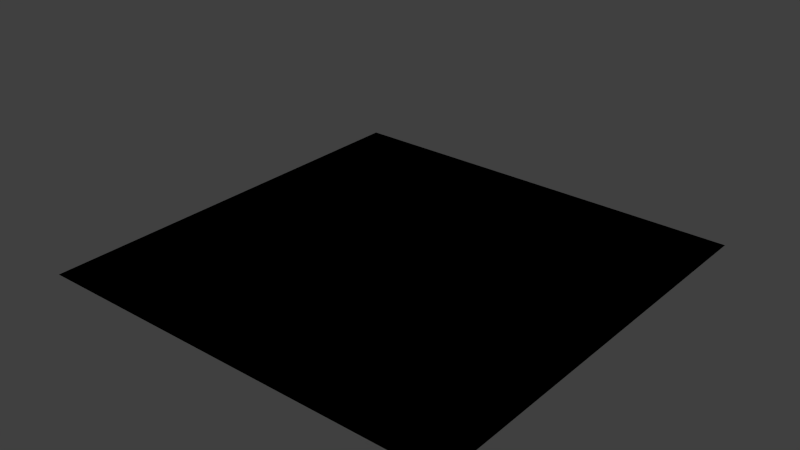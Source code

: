 # Source: blue_gemstone_pile.blend  (saved by Blender 2.81.16; exported with 4.5.12 LTS)
import bpy
from mathutils import Matrix  # noqa: F401  (used for matrix-valued properties, if any)

bpy.ops.wm.read_factory_settings(use_empty=True)
scene = bpy.context.scene
scene.name = 'Scene'

# ---- collections
col_collection_1 = bpy.data.collections.new('Collection 1'); scene.collection.children.link(col_collection_1)

# ---- images (referenced by path relative to the original .blend; pixels are not part of the script)
import os
ASSET_DIR = os.environ.get("B2B_ASSET_DIR", "")  # directory of the original .blend (textures are referenced by path, not embedded)
HERE = os.path.dirname(os.path.abspath(__file__))  # packed textures are extracted next to this script under _unpacked/

def load_image(name, relpath, width, height, colorspace="sRGB"):
    """Load a texture the original file referenced (path relative to the .blend, or extracted next to this script)."""
    p = next((c for c in (os.path.join(HERE, relpath), os.path.join(ASSET_DIR, relpath)) if relpath and os.path.exists(c)), "")
    if p:
        img = bpy.data.images.load(p, check_existing=True)
        img.name = name
    else:  # same state as the original file: an image datablock whose file is absent (Cycles renders it pink)
        img = bpy.data.images.new(name, width, height)
        img.source = "FILE"
        img.filepath = "//" + (relpath or name)
    img.colorspace_settings.name = colorspace
    return img
img_blue_gemstone_tiles_png = load_image('blue_gemstone_tiles.png', 'Materials/blue_gemstone_tiles.png', 1024, 1024, 'sRGB')

# ---- materials (node trees are filled in below, after node groups)
mat_blue_gemstone_pile = bpy.data.materials.new('blue_gemstone_pile')
mat_blue_gemstone_pile.alpha_threshold = 0.0
mat_blue_gemstone_pile.use_transparent_shadow = False
mat_blue_gemstone_pile.roughness = 0.5

# ---- material node trees
mat_blue_gemstone_pile.use_nodes = True; mat_blue_gemstone_pile.node_tree.nodes.clear()
_N = mat_blue_gemstone_pile.node_tree.nodes; _L = mat_blue_gemstone_pile.node_tree.links
n0 = _N.new('ShaderNodeOutputMaterial'); n0.name = 'Material Output'; n0.location = (300, 300)
n1 = _N.new('ShaderNodeTexImage'); n1.name = 'Image Texture'; n1.location = (0, 340)
n1.image = img_blue_gemstone_tiles_png
n1.interpolation = 'Closest'
n0.is_active_output = True

# ---- world
world_world = bpy.data.worlds.new('World'); scene.world = world_world
world_world.color = (0.05088, 0.05088, 0.05088)
world_world.use_sun_shadow = False
world_world.sun_shadow_jitter_overblur = 0.0
world_world.cycles.sampling_method = 'MANUAL'
world_world.cycles.sample_map_resolution = 256

# ---- meshes
me_plane = bpy.data.meshes.new('Plane')
me_plane.from_pydata([(-0.6096, -0.6096, -0.006123), (0.6096, -0.6096, -0.006123), (-0.6096, 0.6096, -0.006123), (0.6096, 0.6096, -0.006123), (-0.6096, 0.0, -0.006123), (0.0, -0.6096, -0.006123), (0.6096, 0.0, -0.006123), (0.0, 0.6096, -0.006123), (0.0, 0.0, 0.1322), (-0.6096, -0.3048, -0.006123), (0.3048, -0.6096, -0.006123), (0.6096, 0.3048, -0.006123), (-0.3048, 0.6096, -0.006123), (-0.6096, 0.3048, -0.006123), (-0.3048, -0.6096, -0.006123), (0.6096, -0.3048, -0.006123), (0.3048, 0.6096, -0.006123), (0.0, 0.3048, 0.01859), (0.0, -0.3048, 0.07978), (-0.3048, 0.0, 0.03334), (0.3048, 0.0, 0.0805), (0.3048, -0.3048, 0.1983), (-0.3048, -0.3048, 0.04795), (-0.3048, 0.3048, 0.09755), (0.3048, 0.3048, 0.1378), (-0.6096, -0.4572, -0.006123), (0.4572, -0.6096, -0.006123), (0.6096, 0.4572, -0.006123), (-0.4572, 0.6096, -0.006123), (-0.6096, 0.1524, -0.006123), (-0.1524, -0.6096, -0.006123), (0.6096, -0.1524, -0.006123), (0.1524, 0.6096, -0.006123), (0.0, 0.4572, 0.02884), (0.0, -0.1524, 0.1104), (-0.4572, 0.0, 0.003325), (0.1524, 0.0, 0.1104), (-0.6096, -0.1524, -0.006123), (0.1524, -0.6096, -0.006123), (0.6096, 0.1524, -0.006123), (-0.1524, 0.6096, -0.006123), (-0.6096, 0.4572, -0.006123), (-0.4572, -0.6096, -0.006123), (0.6096, -0.4572, -0.006123), (0.4572, 0.6096, -0.006123), (0.0, 0.1524, 0.07481), (0.0, -0.4572, 0.03948), (-0.1524, 0.0, 0.08091), (0.4572, 0.0, 0.03974), (0.3048, -0.1524, 0.1617), (0.3048, -0.4572, 0.1225), (0.1524, -0.3048, 0.1617), (0.4572, -0.3048, 0.1184), (-0.3048, -0.1524, -0.001782), (-0.3048, -0.4572, 0.07807), (-0.4572, -0.3048, 0.003392), (-0.1524, -0.3048, 0.02453), (-0.3048, 0.4572, 0.05393), (-0.3048, 0.1524, 0.08745), (-0.4572, 0.3048, 0.05999), (-0.1524, 0.3048, 0.06786), (0.3048, 0.4572, 0.0734), (0.3048, 0.1524, 0.07726), (0.1524, 0.3048, 0.0734), (0.4572, 0.3048, 0.0734), (0.4572, 0.1524, 0.03395), (0.1524, 0.1524, 0.07269), (0.1524, 0.4572, 0.034), (-0.1524, 0.1524, 0.07769), (-0.4572, 0.1524, 0.03935), (-0.4572, 0.4572, 0.02892), (-0.1524, -0.4572, 0.03012), (-0.4572, -0.4572, 0.01736), (-0.4572, -0.1524, -0.01043), (0.4572, -0.4572, 0.06518), (0.1524, -0.4572, 0.1004), (0.1524, -0.1524, 0.1658), (0.4572, -0.1524, 0.09747), (-0.1524, -0.1524, 0.0409), (-0.1524, 0.4572, 0.04724), (0.4572, 0.4572, 0.03395)], [], [(80, 27, 3, 44), (79, 33, 7, 40), (78, 34, 8, 47), (77, 31, 6, 48), (76, 49, 20, 36), (75, 50, 21, 51), (74, 43, 15, 52), (73, 53, 19, 35), (72, 54, 22, 55), (71, 46, 18, 56), (70, 57, 12, 28), (69, 58, 23, 59), (68, 45, 17, 60), (67, 61, 16, 32), (66, 62, 24, 63), (65, 39, 11, 64), (62, 65, 64, 24), (20, 48, 65, 62), (48, 6, 39, 65), (45, 66, 63, 17), (8, 36, 66, 45), (36, 20, 62, 66), (33, 67, 32, 7), (17, 63, 67, 33), (63, 24, 61, 67), (58, 68, 60, 23), (19, 47, 68, 58), (47, 8, 45, 68), (29, 69, 59, 13), (4, 35, 69, 29), (35, 19, 58, 69), (41, 70, 28, 2), (13, 59, 70, 41), (59, 23, 57, 70), (54, 71, 56, 22), (14, 30, 71, 54), (30, 5, 46, 71), (25, 72, 55, 9), (0, 42, 72, 25), (42, 14, 54, 72), (37, 73, 35, 4), (9, 55, 73, 37), (55, 22, 53, 73), (50, 74, 52, 21), (10, 26, 74, 50), (26, 1, 43, 74), (46, 75, 51, 18), (5, 38, 75, 46), (38, 10, 50, 75), (34, 76, 36, 8), (18, 51, 76, 34), (51, 21, 49, 76), (49, 77, 48, 20), (21, 52, 77, 49), (52, 15, 31, 77), (53, 78, 47, 19), (22, 56, 78, 53), (56, 18, 34, 78), (57, 79, 40, 12), (23, 60, 79, 57), (60, 17, 33, 79), (61, 80, 44, 16), (24, 64, 80, 61), (64, 11, 27, 80)])
_uv = me_plane.uv_layers.new(name='UVMap')
_uv.uv.foreach_set('vector', [1.527, 1.527, 1.87, 1.527, 1.87, 1.87, 1.527, 1.87, 0.1576, 1.527, 0.5, 1.527, 0.5, 1.87, 0.1576, 1.87, 0.1576, 0.1576, 0.5, 0.1576, 0.5, 0.5, 0.1576, 0.5, 1.527, 0.1576, 1.87, 0.1576, 1.87, 0.5, 1.527, 0.5, 0.8424, 0.1576, 1.185, 0.1576, 1.185, 0.5, 0.8424, 0.5, 0.8424, -0.5271, 1.185, -0.5271, 1.185, -0.1848, 0.8424, -0.1848, 1.527, -0.5271, 1.87, -0.5271, 1.87, -0.1848, 1.527, -0.1848, -0.5271, 0.1576, -0.1848, 0.1576, -0.1848, 0.5, -0.5271, 0.5, -0.5271, -0.5271, -0.1848, -0.5271, -0.1848, -0.1848, -0.5271, -0.1848, 0.1576, -0.5271, 0.5, -0.5271, 0.5, -0.1848, 0.1576, -0.1848, -0.5271, 1.527, -0.1848, 1.527, -0.1848, 1.87, -0.5271, 1.87, -0.5271, 0.8424, -0.1848, 0.8424, -0.1848, 1.185, -0.5271, 1.185, 0.1576, 0.8424, 0.5, 0.8424, 0.5, 1.185, 0.1576, 1.185, 0.8424, 1.527, 1.185, 1.527, 1.185, 1.87, 0.8424, 1.87, 0.8424, 0.8424, 1.185, 0.8424, 1.185, 1.185, 0.8424, 1.185, 1.527, 0.8424, 1.87, 0.8424, 1.87, 1.185, 1.527, 1.185, 1.185, 0.8424, 1.527, 0.8424, 1.527, 1.185, 1.185, 1.185, 1.185, 0.5, 1.527, 0.5, 1.527, 0.8424, 1.185, 0.8424, 1.527, 0.5, 1.87, 0.5, 1.87, 0.8424, 1.527, 0.8424, 0.5, 0.8424, 0.8424, 0.8424, 0.8424, 1.185, 0.5, 1.185, 0.5, 0.5, 0.8424, 0.5, 0.8424, 0.8424, 0.5, 0.8424, 0.8424, 0.5, 1.185, 0.5, 1.185, 0.8424, 0.8424, 0.8424, 0.5, 1.527, 0.8424, 1.527, 0.8424, 1.87, 0.5, 1.87, 0.5, 1.185, 0.8424, 1.185, 0.8424, 1.527, 0.5, 1.527, 0.8424, 1.185, 1.185, 1.185, 1.185, 1.527, 0.8424, 1.527, -0.1848, 0.8424, 0.1576, 0.8424, 0.1576, 1.185, -0.1848, 1.185, -0.1848, 0.5, 0.1576, 0.5, 0.1576, 0.8424, -0.1848, 0.8424, 0.1576, 0.5, 0.5, 0.5, 0.5, 0.8424, 0.1576, 0.8424, -0.8695, 0.8424, -0.5271, 0.8424, -0.5271, 1.185, -0.8695, 1.185, -0.8695, 0.5, -0.5271, 0.5, -0.5271, 0.8424, -0.8695, 0.8424, -0.5271, 0.5, -0.1848, 0.5, -0.1848, 0.8424, -0.5271, 0.8424, -0.8695, 1.527, -0.5271, 1.527, -0.5271, 1.87, -0.8695, 1.87, -0.8695, 1.185, -0.5271, 1.185, -0.5271, 1.527, -0.8695, 1.527, -0.5271, 1.185, -0.1848, 1.185, -0.1848, 1.527, -0.5271, 1.527, -0.1848, -0.5271, 0.1576, -0.5271, 0.1576, -0.1848, -0.1848, -0.1848, -0.1848, -0.8695, 0.1576, -0.8695, 0.1576, -0.5271, -0.1848, -0.5271, 0.1576, -0.8695, 0.5, -0.8695, 0.5, -0.5271, 0.1576, -0.5271, -0.8695, -0.5271, -0.5271, -0.5271, -0.5271, -0.1848, -0.8695, -0.1848, -0.8695, -0.8695, -0.5271, -0.8695, -0.5271, -0.5271, -0.8695, -0.5271, -0.5271, -0.8695, -0.1848, -0.8695, -0.1848, -0.5271, -0.5271, -0.5271, -0.8695, 0.1576, -0.5271, 0.1576, -0.5271, 0.5, -0.8695, 0.5, -0.8695, -0.1848, -0.5271, -0.1848, -0.5271, 0.1576, -0.8695, 0.1576, -0.5271, -0.1848, -0.1848, -0.1848, -0.1848, 0.1576, -0.5271, 0.1576, 1.185, -0.5271, 1.527, -0.5271, 1.527, -0.1848, 1.185, -0.1848, 1.185, -0.8695, 1.527, -0.8695, 1.527, -0.5271, 1.185, -0.5271, 1.527, -0.8695, 1.87, -0.8695, 1.87, -0.5271, 1.527, -0.5271, 0.5, -0.5271, 0.8424, -0.5271, 0.8424, -0.1848, 0.5, -0.1848, 0.5, -0.8695, 0.8424, -0.8695, 0.8424, -0.5271, 0.5, -0.5271, 0.8424, -0.8695, 1.185, -0.8695, 1.185, -0.5271, 0.8424, -0.5271, 0.5, 0.1576, 0.8424, 0.1576, 0.8424, 0.5, 0.5, 0.5, 0.5, -0.1848, 0.8424, -0.1848, 0.8424, 0.1576, 0.5, 0.1576, 0.8424, -0.1848, 1.185, -0.1848, 1.185, 0.1576, 0.8424, 0.1576, 1.185, 0.1576, 1.527, 0.1576, 1.527, 0.5, 1.185, 0.5, 1.185, -0.1848, 1.527, -0.1848, 1.527, 0.1576, 1.185, 0.1576, 1.527, -0.1848, 1.87, -0.1848, 1.87, 0.1576, 1.527, 0.1576, -0.1848, 0.1576, 0.1576, 0.1576, 0.1576, 0.5, -0.1848, 0.5, -0.1848, -0.1848, 0.1576, -0.1848, 0.1576, 0.1576, -0.1848, 0.1576, 0.1576, -0.1848, 0.5, -0.1848, 0.5, 0.1576, 0.1576, 0.1576, -0.1848, 1.527, 0.1576, 1.527, 0.1576, 1.87, -0.1848, 1.87, -0.1848, 1.185, 0.1576, 1.185, 0.1576, 1.527, -0.1848, 1.527, 0.1576, 1.185, 0.5, 1.185, 0.5, 1.527, 0.1576, 1.527, 1.185, 1.527, 1.527, 1.527, 1.527, 1.87, 1.185, 1.87, 1.185, 1.185, 1.527, 1.185, 1.527, 1.527, 1.185, 1.527, 1.527, 1.185, 1.87, 1.185, 1.87, 1.527, 1.527, 1.527])
me_plane.materials.append(mat_blue_gemstone_pile)
me_plane.use_remesh_preserve_volume = False
me_plane.use_remesh_preserve_attributes = False
me_plane.use_mirror_vertex_groups = False
me_plane.update()

# ---- objects
ob_blue_gemstone_pile = bpy.data.objects.new('blue_gemstone_pile', me_plane)

# ---- transforms, parenting, visibility, modifiers, constraints
ob_blue_gemstone_pile.location = (0.0, 0.0, 0.0)
ob_blue_gemstone_pile.lineart.crease_threshold = 0.0

# ---- collection membership
col_collection_1.objects.link(ob_blue_gemstone_pile)

# ---- scene / render settings (as saved in the file)
scene.frame_start = 1; scene.frame_end = 250; scene.frame_set(1)
scene.render.engine = 'BLENDER_EEVEE_NEXT'
scene.render.resolution_percentage = 50
scene.render.dither_intensity = 0.0
scene.cycles.use_denoising = False
scene.cycles.samples = 10
scene.cycles.sampling_pattern = 'TABULATED_SOBOL'
scene.cycles.light_sampling_threshold = 0.0
scene.cycles.use_adaptive_sampling = False
scene.cycles.use_light_tree = False
scene.cycles.blur_glossy = 0.0
scene.cycles.pixel_filter_type = 'GAUSSIAN'
scene.cycles.sample_clamp_indirect = 0.0
scene.view_settings.view_transform = 'Standard'
bpy.context.view_layer.update()

# ---- added for rendering (the .blend has no active camera and no usable light): camera, sun
cam_auto = bpy.data.cameras.new('AutoCamera')
cam_auto.lens = 50.0
cam_auto.sensor_width = 36.0
cam_auto.clip_end = 1000.0
ob_auto_camera = bpy.data.objects.new('AutoCamera', cam_auto)
scene.collection.objects.link(ob_auto_camera)
ob_auto_camera.location = (1.60693, -1.92831, 1.37948)
ob_auto_camera.rotation_euler = (1.09748, -7.21219e-08, 0.694738)
scene.camera = ob_auto_camera
light_auto_sun = bpy.data.lights.new('AutoSun', 'SUN')
light_auto_sun.energy = 3.0
light_auto_sun.angle = 0.0523599
ob_auto_sun = bpy.data.objects.new('AutoSun', light_auto_sun)
scene.collection.objects.link(ob_auto_sun)
ob_auto_sun.rotation_euler = (0.872665, 0.174533, 0.523599)
bpy.context.view_layer.update()
